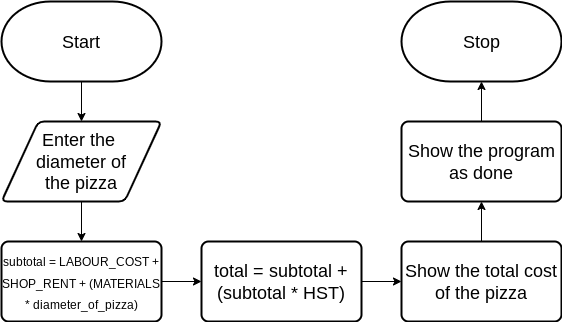

The diagram above was exported from draw.io. Its source (the exported page's mxGraphModel, read from the mxfile embedded in the PNG):
<mxGraphModel dx="1069" dy="435" grid="1" gridSize="10" guides="1" tooltips="1" connect="1" arrows="1" fold="1" page="1" pageScale="1" pageWidth="827" pageHeight="1169" math="0" shadow="0">
  <root>
    <mxCell id="0" />
    <mxCell id="1" parent="0" />
    <mxCell id="27" style="edgeStyle=none;html=1;entryX=0.5;entryY=0;entryDx=0;entryDy=0;fontSize=16;" parent="1" source="24" target="26" edge="1">
      <mxGeometry relative="1" as="geometry" />
    </mxCell>
    <mxCell id="24" value="&lt;font style=&quot;font-size: 18px&quot;&gt;Start&lt;/font&gt;" style="strokeWidth=2;html=1;shape=mxgraph.flowchart.terminator;whiteSpace=wrap;" parent="1" vertex="1">
      <mxGeometry x="280" y="160" width="160" height="80" as="geometry" />
    </mxCell>
    <mxCell id="25" value="&lt;font style=&quot;font-size: 18px&quot;&gt;Stop&lt;/font&gt;" style="strokeWidth=2;html=1;shape=mxgraph.flowchart.terminator;whiteSpace=wrap;" parent="1" vertex="1">
      <mxGeometry x="680" y="160" width="160" height="80" as="geometry" />
    </mxCell>
    <mxCell id="29" style="edgeStyle=none;html=1;entryX=0.5;entryY=0;entryDx=0;entryDy=0;fontSize=18;" parent="1" source="26" target="28" edge="1">
      <mxGeometry relative="1" as="geometry" />
    </mxCell>
    <mxCell id="26" value="Enter the &lt;br&gt;diameter of&lt;br&gt;the pizza" style="shape=parallelogram;html=1;strokeWidth=2;perimeter=parallelogramPerimeter;whiteSpace=wrap;rounded=1;arcSize=12;size=0.23;fontSize=18;" parent="1" vertex="1">
      <mxGeometry x="280" y="280" width="160" height="80" as="geometry" />
    </mxCell>
    <mxCell id="31" style="edgeStyle=none;html=1;entryX=0;entryY=0.5;entryDx=0;entryDy=0;fontSize=18;" parent="1" source="28" edge="1">
      <mxGeometry relative="1" as="geometry">
        <mxPoint x="480" y="440" as="targetPoint" />
      </mxGeometry>
    </mxCell>
    <mxCell id="28" value="&lt;font style=&quot;font-size: 12px&quot;&gt;subtotal = LABOUR_COST + SHOP_RENT + (MATERIALS * diameter_of_pizza)&lt;/font&gt;" style="rounded=1;whiteSpace=wrap;html=1;absoluteArcSize=1;arcSize=14;strokeWidth=2;fontSize=18;" parent="1" vertex="1">
      <mxGeometry x="280" y="400" width="160" height="80" as="geometry" />
    </mxCell>
    <mxCell id="34" value="" style="edgeStyle=none;html=1;fontSize=18;" parent="1" target="33" edge="1">
      <mxGeometry relative="1" as="geometry">
        <mxPoint x="760" y="400" as="sourcePoint" />
      </mxGeometry>
    </mxCell>
    <mxCell id="38" style="edgeStyle=none;html=1;entryX=0;entryY=0.5;entryDx=0;entryDy=0;" edge="1" parent="1" source="32" target="36">
      <mxGeometry relative="1" as="geometry" />
    </mxCell>
    <mxCell id="32" value="&lt;font style=&quot;font-size: 18px&quot;&gt;total = subtotal + (subtotal * HST)&lt;/font&gt;" style="rounded=1;whiteSpace=wrap;html=1;absoluteArcSize=1;arcSize=14;strokeWidth=2;fontSize=16;" parent="1" vertex="1">
      <mxGeometry x="480" y="400" width="160" height="80" as="geometry" />
    </mxCell>
    <mxCell id="35" style="edgeStyle=none;html=1;entryX=0.5;entryY=1;entryDx=0;entryDy=0;entryPerimeter=0;fontSize=18;" parent="1" source="33" target="25" edge="1">
      <mxGeometry relative="1" as="geometry" />
    </mxCell>
    <mxCell id="33" value="&lt;font style=&quot;font-size: 18px&quot;&gt;Show the program as done&lt;/font&gt;" style="rounded=1;whiteSpace=wrap;html=1;absoluteArcSize=1;arcSize=14;strokeWidth=2;fontSize=16;" parent="1" vertex="1">
      <mxGeometry x="680" y="280" width="160" height="80" as="geometry" />
    </mxCell>
    <mxCell id="36" value="&lt;font style=&quot;font-size: 18px&quot;&gt;Show the total cost of the pizza&lt;/font&gt;" style="rounded=1;whiteSpace=wrap;html=1;absoluteArcSize=1;arcSize=14;strokeWidth=2;fontSize=16;" vertex="1" parent="1">
      <mxGeometry x="680" y="400" width="160" height="80" as="geometry" />
    </mxCell>
  </root>
</mxGraphModel>